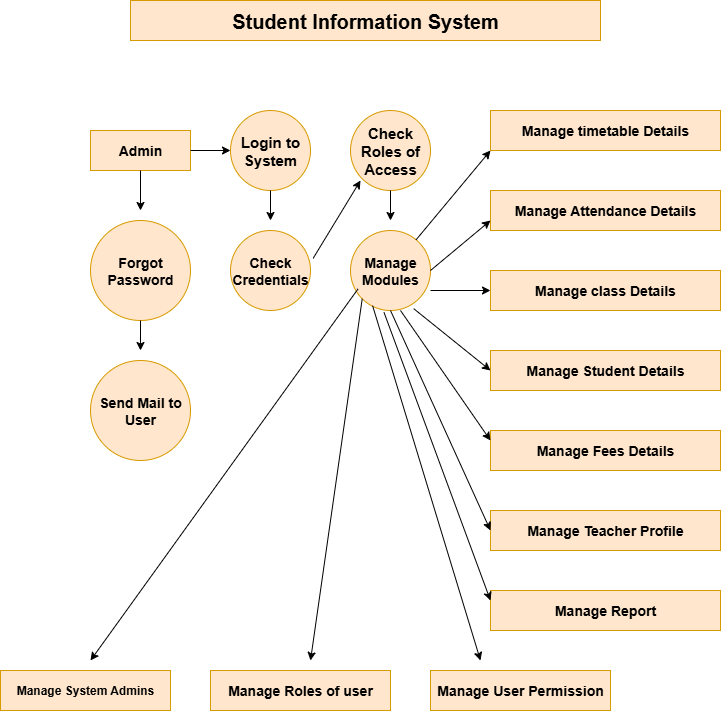

The diagram above was exported from draw.io. Its source (the exported page's mxGraphModel, read from the mxfile embedded in the PNG):
<mxGraphModel dx="1303" dy="703" grid="1" gridSize="10" guides="1" tooltips="1" connect="1" arrows="1" fold="1" page="1" pageScale="1" pageWidth="827" pageHeight="1169" math="0" shadow="0">
  <root>
    <mxCell id="0" />
    <mxCell id="1" parent="0" />
    <mxCell id="jIr_hYm-hMD8ukBZ-fFg-1" value="&lt;b&gt;&lt;font style=&quot;font-size: 20px;&quot;&gt;Student Information System&lt;/font&gt;&lt;/b&gt;" style="rounded=0;whiteSpace=wrap;html=1;fillColor=#ffe6cc;strokeColor=#d79b00;" vertex="1" parent="1">
      <mxGeometry x="180" y="90" width="470" height="40" as="geometry" />
    </mxCell>
    <mxCell id="jIr_hYm-hMD8ukBZ-fFg-2" value="&lt;b&gt;&lt;font style=&quot;font-size: 15px;&quot;&gt;Check Roles of Access&lt;/font&gt;&lt;/b&gt;" style="ellipse;whiteSpace=wrap;html=1;aspect=fixed;fillColor=#ffe6cc;strokeColor=#d79b00;" vertex="1" parent="1">
      <mxGeometry x="400" y="200" width="80" height="80" as="geometry" />
    </mxCell>
    <mxCell id="jIr_hYm-hMD8ukBZ-fFg-3" value="&lt;b&gt;&lt;font style=&quot;font-size: 15px;&quot;&gt;Login to System&lt;/font&gt;&lt;/b&gt;" style="ellipse;whiteSpace=wrap;html=1;aspect=fixed;fillColor=#ffe6cc;strokeColor=#d79b00;" vertex="1" parent="1">
      <mxGeometry x="280" y="200" width="80" height="80" as="geometry" />
    </mxCell>
    <mxCell id="jIr_hYm-hMD8ukBZ-fFg-4" value="&lt;b&gt;&lt;font style=&quot;font-size: 14px;&quot;&gt;Check Credentials&lt;/font&gt;&lt;/b&gt;" style="ellipse;whiteSpace=wrap;html=1;aspect=fixed;fillColor=#ffe6cc;strokeColor=#d79b00;" vertex="1" parent="1">
      <mxGeometry x="280" y="320" width="80" height="80" as="geometry" />
    </mxCell>
    <mxCell id="jIr_hYm-hMD8ukBZ-fFg-5" value="&lt;b&gt;&lt;font style=&quot;font-size: 14px;&quot;&gt;Manage Modules&lt;/font&gt;&lt;/b&gt;" style="ellipse;whiteSpace=wrap;html=1;aspect=fixed;fillColor=#ffe6cc;strokeColor=#d79b00;" vertex="1" parent="1">
      <mxGeometry x="400" y="320" width="80" height="80" as="geometry" />
    </mxCell>
    <mxCell id="jIr_hYm-hMD8ukBZ-fFg-6" value="&lt;b&gt;&lt;font style=&quot;font-size: 14px;&quot;&gt;Admin&lt;/font&gt;&lt;/b&gt;" style="rounded=0;whiteSpace=wrap;html=1;fillColor=#ffe6cc;strokeColor=#d79b00;" vertex="1" parent="1">
      <mxGeometry x="140" y="220" width="100" height="40" as="geometry" />
    </mxCell>
    <mxCell id="jIr_hYm-hMD8ukBZ-fFg-7" value="&lt;b&gt;&lt;font style=&quot;font-size: 14px;&quot;&gt;Forgot Password&lt;/font&gt;&lt;/b&gt;" style="ellipse;whiteSpace=wrap;html=1;aspect=fixed;fillColor=#ffe6cc;strokeColor=#d79b00;" vertex="1" parent="1">
      <mxGeometry x="140" y="310" width="100" height="100" as="geometry" />
    </mxCell>
    <mxCell id="jIr_hYm-hMD8ukBZ-fFg-8" value="&lt;b&gt;&lt;font style=&quot;font-size: 14px;&quot;&gt;Send Mail to User&lt;/font&gt;&lt;/b&gt;" style="ellipse;whiteSpace=wrap;html=1;aspect=fixed;fillColor=#ffe6cc;strokeColor=#d79b00;" vertex="1" parent="1">
      <mxGeometry x="140" y="450" width="100" height="100" as="geometry" />
    </mxCell>
    <mxCell id="jIr_hYm-hMD8ukBZ-fFg-9" value="&lt;b&gt;&lt;font style=&quot;font-size: 14px;&quot;&gt;Manage timetable Details&lt;/font&gt;&lt;/b&gt;" style="rounded=0;whiteSpace=wrap;html=1;fillColor=#ffe6cc;strokeColor=#d79b00;" vertex="1" parent="1">
      <mxGeometry x="540" y="200" width="230" height="40" as="geometry" />
    </mxCell>
    <mxCell id="jIr_hYm-hMD8ukBZ-fFg-10" value="&lt;b&gt;&lt;font style=&quot;font-size: 14px;&quot;&gt;Manage Attendance Details&lt;/font&gt;&lt;/b&gt;" style="rounded=0;whiteSpace=wrap;html=1;fillColor=#ffe6cc;strokeColor=#d79b00;" vertex="1" parent="1">
      <mxGeometry x="540" y="280" width="230" height="40" as="geometry" />
    </mxCell>
    <mxCell id="jIr_hYm-hMD8ukBZ-fFg-11" value="&lt;b&gt;&lt;font style=&quot;font-size: 14px;&quot;&gt;Manage class Details&lt;/font&gt;&lt;/b&gt;" style="rounded=0;whiteSpace=wrap;html=1;fillColor=#ffe6cc;strokeColor=#d79b00;" vertex="1" parent="1">
      <mxGeometry x="540" y="360" width="230" height="40" as="geometry" />
    </mxCell>
    <mxCell id="jIr_hYm-hMD8ukBZ-fFg-12" value="&lt;b&gt;&lt;font style=&quot;font-size: 14px;&quot;&gt;Manage Student Details&lt;/font&gt;&lt;/b&gt;" style="rounded=0;whiteSpace=wrap;html=1;fillColor=#ffe6cc;strokeColor=#d79b00;" vertex="1" parent="1">
      <mxGeometry x="540" y="440" width="230" height="40" as="geometry" />
    </mxCell>
    <mxCell id="jIr_hYm-hMD8ukBZ-fFg-13" value="&lt;b&gt;&lt;font style=&quot;font-size: 14px;&quot;&gt;Manage Fees Details&lt;/font&gt;&lt;/b&gt;" style="rounded=0;whiteSpace=wrap;html=1;fillColor=#ffe6cc;strokeColor=#d79b00;" vertex="1" parent="1">
      <mxGeometry x="540" y="520" width="230" height="40" as="geometry" />
    </mxCell>
    <mxCell id="jIr_hYm-hMD8ukBZ-fFg-14" value="&lt;b&gt;&lt;font style=&quot;font-size: 14px;&quot;&gt;Manage Teacher Profile&lt;/font&gt;&lt;/b&gt;" style="rounded=0;whiteSpace=wrap;html=1;fillColor=#ffe6cc;strokeColor=#d79b00;" vertex="1" parent="1">
      <mxGeometry x="540" y="600" width="230" height="40" as="geometry" />
    </mxCell>
    <mxCell id="jIr_hYm-hMD8ukBZ-fFg-15" value="&lt;b&gt;&lt;font style=&quot;font-size: 14px;&quot;&gt;Manage Report&lt;/font&gt;&lt;/b&gt;" style="rounded=0;whiteSpace=wrap;html=1;fillColor=#ffe6cc;strokeColor=#d79b00;" vertex="1" parent="1">
      <mxGeometry x="540" y="680" width="230" height="40" as="geometry" />
    </mxCell>
    <mxCell id="jIr_hYm-hMD8ukBZ-fFg-16" value="&lt;b&gt;Manage System Admins&lt;/b&gt;" style="rounded=0;whiteSpace=wrap;html=1;fillColor=#ffe6cc;strokeColor=#d79b00;" vertex="1" parent="1">
      <mxGeometry x="50" y="760" width="170" height="40" as="geometry" />
    </mxCell>
    <mxCell id="jIr_hYm-hMD8ukBZ-fFg-17" value="&lt;b&gt;&lt;font style=&quot;font-size: 14px;&quot;&gt;Manage Roles of user&lt;/font&gt;&lt;/b&gt;" style="rounded=0;whiteSpace=wrap;html=1;fillColor=#ffe6cc;strokeColor=#d79b00;" vertex="1" parent="1">
      <mxGeometry x="260" y="760" width="180" height="40" as="geometry" />
    </mxCell>
    <mxCell id="jIr_hYm-hMD8ukBZ-fFg-18" value="&lt;b&gt;&lt;font style=&quot;font-size: 14px;&quot;&gt;Manage User Permission&lt;/font&gt;&lt;/b&gt;" style="rounded=0;whiteSpace=wrap;html=1;fillColor=#ffe6cc;strokeColor=#d79b00;" vertex="1" parent="1">
      <mxGeometry x="480" y="760" width="180" height="40" as="geometry" />
    </mxCell>
    <mxCell id="jIr_hYm-hMD8ukBZ-fFg-21" value="" style="endArrow=classic;html=1;rounded=0;entryX=0;entryY=1;entryDx=0;entryDy=0;" edge="1" parent="1" source="jIr_hYm-hMD8ukBZ-fFg-5" target="jIr_hYm-hMD8ukBZ-fFg-9">
      <mxGeometry width="50" height="50" relative="1" as="geometry">
        <mxPoint x="490" y="320" as="sourcePoint" />
        <mxPoint x="520" y="280" as="targetPoint" />
      </mxGeometry>
    </mxCell>
    <mxCell id="jIr_hYm-hMD8ukBZ-fFg-22" value="" style="endArrow=classic;html=1;rounded=0;exitX=1;exitY=0.5;exitDx=0;exitDy=0;" edge="1" parent="1" source="jIr_hYm-hMD8ukBZ-fFg-5">
      <mxGeometry width="50" height="50" relative="1" as="geometry">
        <mxPoint x="490" y="360" as="sourcePoint" />
        <mxPoint x="540" y="310" as="targetPoint" />
      </mxGeometry>
    </mxCell>
    <mxCell id="jIr_hYm-hMD8ukBZ-fFg-23" value="" style="endArrow=classic;html=1;rounded=0;entryX=0;entryY=0.5;entryDx=0;entryDy=0;exitX=1;exitY=0.75;exitDx=0;exitDy=0;exitPerimeter=0;" edge="1" parent="1" source="jIr_hYm-hMD8ukBZ-fFg-5" target="jIr_hYm-hMD8ukBZ-fFg-11">
      <mxGeometry width="50" height="50" relative="1" as="geometry">
        <mxPoint x="470" y="390" as="sourcePoint" />
        <mxPoint x="520" y="340" as="targetPoint" />
      </mxGeometry>
    </mxCell>
    <mxCell id="jIr_hYm-hMD8ukBZ-fFg-24" value="" style="endArrow=classic;html=1;rounded=0;exitX=0.79;exitY=0.977;exitDx=0;exitDy=0;exitPerimeter=0;" edge="1" parent="1" source="jIr_hYm-hMD8ukBZ-fFg-5">
      <mxGeometry width="50" height="50" relative="1" as="geometry">
        <mxPoint x="490" y="510" as="sourcePoint" />
        <mxPoint x="540" y="460" as="targetPoint" />
      </mxGeometry>
    </mxCell>
    <mxCell id="jIr_hYm-hMD8ukBZ-fFg-25" value="" style="endArrow=classic;html=1;rounded=0;exitX=0.625;exitY=1;exitDx=0;exitDy=0;exitPerimeter=0;" edge="1" parent="1" source="jIr_hYm-hMD8ukBZ-fFg-5">
      <mxGeometry width="50" height="50" relative="1" as="geometry">
        <mxPoint x="490" y="580" as="sourcePoint" />
        <mxPoint x="540" y="530" as="targetPoint" />
      </mxGeometry>
    </mxCell>
    <mxCell id="jIr_hYm-hMD8ukBZ-fFg-26" value="" style="endArrow=classic;html=1;rounded=0;exitX=0.5;exitY=1;exitDx=0;exitDy=0;" edge="1" parent="1" source="jIr_hYm-hMD8ukBZ-fFg-5">
      <mxGeometry width="50" height="50" relative="1" as="geometry">
        <mxPoint x="490" y="670" as="sourcePoint" />
        <mxPoint x="540" y="620" as="targetPoint" />
      </mxGeometry>
    </mxCell>
    <mxCell id="jIr_hYm-hMD8ukBZ-fFg-27" value="" style="endArrow=classic;html=1;rounded=0;exitX=0.419;exitY=1.024;exitDx=0;exitDy=0;exitPerimeter=0;entryX=0;entryY=0.25;entryDx=0;entryDy=0;" edge="1" parent="1" source="jIr_hYm-hMD8ukBZ-fFg-5" target="jIr_hYm-hMD8ukBZ-fFg-15">
      <mxGeometry width="50" height="50" relative="1" as="geometry">
        <mxPoint x="480" y="750" as="sourcePoint" />
        <mxPoint x="530" y="700" as="targetPoint" />
      </mxGeometry>
    </mxCell>
    <mxCell id="jIr_hYm-hMD8ukBZ-fFg-29" value="" style="endArrow=classic;html=1;rounded=0;exitX=0.276;exitY=0.939;exitDx=0;exitDy=0;exitPerimeter=0;" edge="1" parent="1" source="jIr_hYm-hMD8ukBZ-fFg-5">
      <mxGeometry width="50" height="50" relative="1" as="geometry">
        <mxPoint x="480" y="800" as="sourcePoint" />
        <mxPoint x="530" y="750" as="targetPoint" />
      </mxGeometry>
    </mxCell>
    <mxCell id="jIr_hYm-hMD8ukBZ-fFg-30" value="" style="endArrow=classic;html=1;rounded=0;exitX=0;exitY=1;exitDx=0;exitDy=0;" edge="1" parent="1" source="jIr_hYm-hMD8ukBZ-fFg-5">
      <mxGeometry width="50" height="50" relative="1" as="geometry">
        <mxPoint x="310" y="800" as="sourcePoint" />
        <mxPoint x="360" y="750" as="targetPoint" />
      </mxGeometry>
    </mxCell>
    <mxCell id="jIr_hYm-hMD8ukBZ-fFg-31" value="" style="endArrow=classic;html=1;rounded=0;exitX=0.095;exitY=0.729;exitDx=0;exitDy=0;exitPerimeter=0;" edge="1" parent="1" source="jIr_hYm-hMD8ukBZ-fFg-5">
      <mxGeometry width="50" height="50" relative="1" as="geometry">
        <mxPoint x="90" y="800" as="sourcePoint" />
        <mxPoint x="140" y="750" as="targetPoint" />
      </mxGeometry>
    </mxCell>
    <mxCell id="jIr_hYm-hMD8ukBZ-fFg-32" value="" style="endArrow=classic;html=1;rounded=0;exitX=1.033;exitY=0.348;exitDx=0;exitDy=0;exitPerimeter=0;" edge="1" parent="1" source="jIr_hYm-hMD8ukBZ-fFg-4">
      <mxGeometry width="50" height="50" relative="1" as="geometry">
        <mxPoint x="370" y="350" as="sourcePoint" />
        <mxPoint x="410" y="270" as="targetPoint" />
      </mxGeometry>
    </mxCell>
    <mxCell id="jIr_hYm-hMD8ukBZ-fFg-33" value="" style="endArrow=classic;html=1;rounded=0;exitX=1;exitY=0.5;exitDx=0;exitDy=0;" edge="1" parent="1" source="jIr_hYm-hMD8ukBZ-fFg-6">
      <mxGeometry width="50" height="50" relative="1" as="geometry">
        <mxPoint x="230" y="290" as="sourcePoint" />
        <mxPoint x="280" y="240" as="targetPoint" />
      </mxGeometry>
    </mxCell>
    <mxCell id="jIr_hYm-hMD8ukBZ-fFg-35" value="" style="endArrow=classic;html=1;rounded=0;" edge="1" parent="1" source="jIr_hYm-hMD8ukBZ-fFg-6">
      <mxGeometry width="50" height="50" relative="1" as="geometry">
        <mxPoint x="140" y="350" as="sourcePoint" />
        <mxPoint x="190" y="300" as="targetPoint" />
      </mxGeometry>
    </mxCell>
    <mxCell id="jIr_hYm-hMD8ukBZ-fFg-37" value="" style="endArrow=classic;html=1;rounded=0;" edge="1" parent="1" source="jIr_hYm-hMD8ukBZ-fFg-7">
      <mxGeometry width="50" height="50" relative="1" as="geometry">
        <mxPoint x="140" y="490" as="sourcePoint" />
        <mxPoint x="190" y="440" as="targetPoint" />
      </mxGeometry>
    </mxCell>
    <mxCell id="jIr_hYm-hMD8ukBZ-fFg-38" value="" style="endArrow=classic;html=1;rounded=0;" edge="1" parent="1" source="jIr_hYm-hMD8ukBZ-fFg-2">
      <mxGeometry width="50" height="50" relative="1" as="geometry">
        <mxPoint x="390" y="360" as="sourcePoint" />
        <mxPoint x="440" y="310" as="targetPoint" />
      </mxGeometry>
    </mxCell>
    <mxCell id="jIr_hYm-hMD8ukBZ-fFg-39" value="" style="endArrow=classic;html=1;rounded=0;exitX=0.5;exitY=1;exitDx=0;exitDy=0;" edge="1" parent="1" source="jIr_hYm-hMD8ukBZ-fFg-3">
      <mxGeometry width="50" height="50" relative="1" as="geometry">
        <mxPoint x="270" y="360" as="sourcePoint" />
        <mxPoint x="320" y="310" as="targetPoint" />
      </mxGeometry>
    </mxCell>
  </root>
</mxGraphModel>